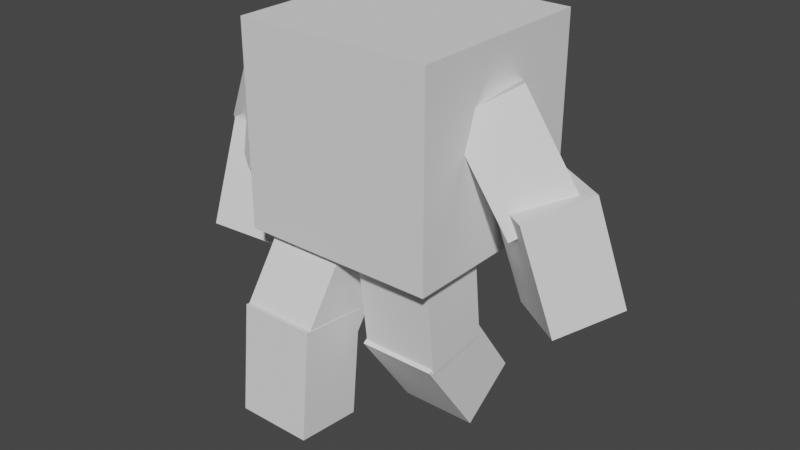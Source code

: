 # Source: untitled_1.blend  (saved by Blender 2.93.21; exported with 4.5.12 LTS)
import bpy
from mathutils import Matrix  # noqa: F401  (used for matrix-valued properties, if any)

bpy.ops.wm.read_factory_settings(use_empty=True)
scene = bpy.context.scene
scene.name = 'Scene'

# ---- collections
col_collection = bpy.data.collections.new('Collection'); scene.collection.children.link(col_collection)

# ---- world
world_world = bpy.data.worlds.new('World'); scene.world = world_world
world_world.use_nodes = True; world_world.node_tree.nodes.clear()
_N = world_world.node_tree.nodes; _L = world_world.node_tree.links
n0 = _N.new('ShaderNodeOutputWorld'); n0.name = 'World Output'; n0.location = (300, 300)
n1 = _N.new('ShaderNodeBackground'); n1.name = 'Background'; n1.location = (10, 300)
n1.inputs[0].default_value = (0.05088, 0.05088, 0.05088, 1.0)
_L.new(n1.outputs[0], n0.inputs[0])
n0.is_active_output = True
world_world.color = (0.05088, 0.05088, 0.05088)
world_world.use_sun_shadow = False
world_world.sun_shadow_jitter_overblur = 0.0

# ---- meshes
me_cube_002 = bpy.data.meshes.new('Cube.002')
me_cube_002.from_pydata([(-1.0, -1.0, -1.0), (-1.0, -1.0, 1.0), (-1.0, 1.0, -1.0), (-1.0, 1.0, 1.0), (1.0, -1.0, -1.0), (1.0, -1.0, 1.0), (1.0, 1.0, -1.0), (1.0, 1.0, 1.0)], [], [(0, 1, 3, 2), (2, 3, 7, 6), (6, 7, 5, 4), (4, 5, 1, 0), (2, 6, 4, 0), (7, 3, 1, 5)])
_uv = me_cube_002.uv_layers.new(name='UVMap')
_uv.uv.foreach_set('vector', [0.375, 0.0, 0.625, 0.0, 0.625, 0.25, 0.375, 0.25, 0.375, 0.25, 0.625, 0.25, 0.625, 0.5, 0.375, 0.5, 0.375, 0.5, 0.625, 0.5, 0.625, 0.75, 0.375, 0.75, 0.375, 0.75, 0.625, 0.75, 0.625, 1.0, 0.375, 1.0, 0.125, 0.5, 0.375, 0.5, 0.375, 0.75, 0.125, 0.75, 0.625, 0.5, 0.875, 0.5, 0.875, 0.75, 0.625, 0.75])
me_cube_002.use_remesh_fix_poles = True
me_cube_002.use_remesh_preserve_attributes = False
me_cube_002.update()
me_cube_003 = bpy.data.meshes.new('Cube.003')
me_cube_003.from_pydata([(-1.0, -1.0, -1.0), (-1.0, -1.0, 1.0), (-1.0, 1.0, -1.0), (-1.0, 1.0, 1.0), (1.0, -1.0, -1.0), (1.0, -1.0, 1.0), (1.0, 1.0, -1.0), (1.0, 1.0, 1.0)], [], [(0, 1, 3, 2), (2, 3, 7, 6), (6, 7, 5, 4), (4, 5, 1, 0), (2, 6, 4, 0), (7, 3, 1, 5)])
_uv = me_cube_003.uv_layers.new(name='UVMap')
_uv.uv.foreach_set('vector', [0.375, 0.0, 0.625, 0.0, 0.625, 0.25, 0.375, 0.25, 0.375, 0.25, 0.625, 0.25, 0.625, 0.5, 0.375, 0.5, 0.375, 0.5, 0.625, 0.5, 0.625, 0.75, 0.375, 0.75, 0.375, 0.75, 0.625, 0.75, 0.625, 1.0, 0.375, 1.0, 0.125, 0.5, 0.375, 0.5, 0.375, 0.75, 0.125, 0.75, 0.625, 0.5, 0.875, 0.5, 0.875, 0.75, 0.625, 0.75])
me_cube_003.use_remesh_fix_poles = True
me_cube_003.use_remesh_preserve_attributes = False
me_cube_003.update()
me_cube_004 = bpy.data.meshes.new('Cube.004')
me_cube_004.from_pydata([(-1.0, -1.0, -1.0), (-1.0, -1.0, 1.0), (-1.0, 1.0, -1.0), (-1.0, 1.0, 1.0), (1.0, -1.0, -1.0), (1.0, -1.0, 1.0), (1.0, 1.0, -1.0), (1.0, 1.0, 1.0)], [], [(0, 1, 3, 2), (2, 3, 7, 6), (6, 7, 5, 4), (4, 5, 1, 0), (2, 6, 4, 0), (7, 3, 1, 5)])
_uv = me_cube_004.uv_layers.new(name='UVMap')
_uv.uv.foreach_set('vector', [0.375, 0.0, 0.625, 0.0, 0.625, 0.25, 0.375, 0.25, 0.375, 0.25, 0.625, 0.25, 0.625, 0.5, 0.375, 0.5, 0.375, 0.5, 0.625, 0.5, 0.625, 0.75, 0.375, 0.75, 0.375, 0.75, 0.625, 0.75, 0.625, 1.0, 0.375, 1.0, 0.125, 0.5, 0.375, 0.5, 0.375, 0.75, 0.125, 0.75, 0.625, 0.5, 0.875, 0.5, 0.875, 0.75, 0.625, 0.75])
me_cube_004.use_remesh_fix_poles = True
me_cube_004.use_remesh_preserve_attributes = False
me_cube_004.update()
me_cube_006 = bpy.data.meshes.new('Cube.006')
me_cube_006.from_pydata([(-1.0, -1.0, -1.0), (-1.0, -1.0, 1.0), (-1.0, 1.0, -1.0), (-1.0, 1.0, 1.0), (1.0, -1.0, -1.0), (1.0, -1.0, 1.0), (1.0, 1.0, -1.0), (1.0, 1.0, 1.0)], [], [(0, 1, 3, 2), (2, 3, 7, 6), (6, 7, 5, 4), (4, 5, 1, 0), (2, 6, 4, 0), (7, 3, 1, 5)])
_uv = me_cube_006.uv_layers.new(name='UVMap')
_uv.uv.foreach_set('vector', [0.375, 0.0, 0.625, 0.0, 0.625, 0.25, 0.375, 0.25, 0.375, 0.25, 0.625, 0.25, 0.625, 0.5, 0.375, 0.5, 0.375, 0.5, 0.625, 0.5, 0.625, 0.75, 0.375, 0.75, 0.375, 0.75, 0.625, 0.75, 0.625, 1.0, 0.375, 1.0, 0.125, 0.5, 0.375, 0.5, 0.375, 0.75, 0.125, 0.75, 0.625, 0.5, 0.875, 0.5, 0.875, 0.75, 0.625, 0.75])
me_cube_006.use_remesh_fix_poles = True
me_cube_006.use_remesh_preserve_attributes = False
me_cube_006.update()
me_cube_008 = bpy.data.meshes.new('Cube.008')
me_cube_008.from_pydata([(-1.0, -1.0, -1.0), (-1.0, -1.0, 1.0), (-1.0, 1.0, -1.0), (-1.0, 1.0, 1.0), (1.0, -1.0, -1.0), (1.0, -1.0, 1.0), (1.0, 1.0, -1.0), (1.0, 1.0, 1.0)], [], [(0, 1, 3, 2), (2, 3, 7, 6), (6, 7, 5, 4), (4, 5, 1, 0), (2, 6, 4, 0), (7, 3, 1, 5)])
_uv = me_cube_008.uv_layers.new(name='UVMap')
_uv.uv.foreach_set('vector', [0.375, 0.0, 0.625, 0.0, 0.625, 0.25, 0.375, 0.25, 0.375, 0.25, 0.625, 0.25, 0.625, 0.5, 0.375, 0.5, 0.375, 0.5, 0.625, 0.5, 0.625, 0.75, 0.375, 0.75, 0.375, 0.75, 0.625, 0.75, 0.625, 1.0, 0.375, 1.0, 0.125, 0.5, 0.375, 0.5, 0.375, 0.75, 0.125, 0.75, 0.625, 0.5, 0.875, 0.5, 0.875, 0.75, 0.625, 0.75])
me_cube_008.use_remesh_fix_poles = True
me_cube_008.use_remesh_preserve_attributes = False
me_cube_008.update()
me_cube_009 = bpy.data.meshes.new('Cube.009')
me_cube_009.from_pydata([(-1.0, -1.0, -1.0), (-1.0, -1.0, 1.0), (-1.0, 1.0, -1.0), (-1.0, 1.0, 1.0), (1.0, -1.0, -1.0), (1.0, -1.0, 1.0), (1.0, 1.0, -1.0), (1.0, 1.0, 1.0)], [], [(0, 1, 3, 2), (2, 3, 7, 6), (6, 7, 5, 4), (4, 5, 1, 0), (2, 6, 4, 0), (7, 3, 1, 5)])
_uv = me_cube_009.uv_layers.new(name='UVMap')
_uv.uv.foreach_set('vector', [0.375, 0.0, 0.625, 0.0, 0.625, 0.25, 0.375, 0.25, 0.375, 0.25, 0.625, 0.25, 0.625, 0.5, 0.375, 0.5, 0.375, 0.5, 0.625, 0.5, 0.625, 0.75, 0.375, 0.75, 0.375, 0.75, 0.625, 0.75, 0.625, 1.0, 0.375, 1.0, 0.125, 0.5, 0.375, 0.5, 0.375, 0.75, 0.125, 0.75, 0.625, 0.5, 0.875, 0.5, 0.875, 0.75, 0.625, 0.75])
me_cube_009.use_remesh_fix_poles = True
me_cube_009.use_remesh_preserve_attributes = False
me_cube_009.update()
me_cube_010 = bpy.data.meshes.new('Cube.010')
me_cube_010.from_pydata([(-1.0, -1.0, -1.0), (-1.0, -1.0, 1.0), (-1.0, 1.0, -1.0), (-1.0, 1.0, 1.0), (1.0, -1.0, -1.0), (1.0, -1.0, 1.0), (1.0, 1.0, -1.0), (1.0, 1.0, 1.0)], [], [(0, 1, 3, 2), (2, 3, 7, 6), (6, 7, 5, 4), (4, 5, 1, 0), (2, 6, 4, 0), (7, 3, 1, 5)])
_uv = me_cube_010.uv_layers.new(name='UVMap')
_uv.uv.foreach_set('vector', [0.375, 0.0, 0.625, 0.0, 0.625, 0.25, 0.375, 0.25, 0.375, 0.25, 0.625, 0.25, 0.625, 0.5, 0.375, 0.5, 0.375, 0.5, 0.625, 0.5, 0.625, 0.75, 0.375, 0.75, 0.375, 0.75, 0.625, 0.75, 0.625, 1.0, 0.375, 1.0, 0.125, 0.5, 0.375, 0.5, 0.375, 0.75, 0.125, 0.75, 0.625, 0.5, 0.875, 0.5, 0.875, 0.75, 0.625, 0.75])
me_cube_010.use_remesh_fix_poles = True
me_cube_010.use_remesh_preserve_attributes = False
me_cube_010.update()
me_cube_011 = bpy.data.meshes.new('Cube.011')
me_cube_011.from_pydata([(-1.0, -1.0, -1.0), (-1.0, -1.0, 1.0), (-1.0, 1.0, -1.0), (-1.0, 1.0, 1.0), (1.0, -1.0, -1.0), (1.0, -1.0, 1.0), (1.0, 1.0, -1.0), (1.0, 1.0, 1.0)], [], [(0, 1, 3, 2), (2, 3, 7, 6), (6, 7, 5, 4), (4, 5, 1, 0), (2, 6, 4, 0), (7, 3, 1, 5)])
_uv = me_cube_011.uv_layers.new(name='UVMap')
_uv.uv.foreach_set('vector', [0.375, 0.0, 0.625, 0.0, 0.625, 0.25, 0.375, 0.25, 0.375, 0.25, 0.625, 0.25, 0.625, 0.5, 0.375, 0.5, 0.375, 0.5, 0.625, 0.5, 0.625, 0.75, 0.375, 0.75, 0.375, 0.75, 0.625, 0.75, 0.625, 1.0, 0.375, 1.0, 0.125, 0.5, 0.375, 0.5, 0.375, 0.75, 0.125, 0.75, 0.625, 0.5, 0.875, 0.5, 0.875, 0.75, 0.625, 0.75])
me_cube_011.use_remesh_fix_poles = True
me_cube_011.use_remesh_preserve_attributes = False
me_cube_011.update()
me_cube_012 = bpy.data.meshes.new('Cube.012')
me_cube_012.from_pydata([(-1.0, -1.0, -1.0), (-1.0, -1.0, 1.0), (-1.0, 1.0, -1.0), (-1.0, 1.0, 1.0), (1.0, -1.0, -1.0), (1.0, -1.0, 1.0), (1.0, 1.0, -1.0), (1.0, 1.0, 1.0)], [], [(0, 1, 3, 2), (2, 3, 7, 6), (6, 7, 5, 4), (4, 5, 1, 0), (2, 6, 4, 0), (7, 3, 1, 5)])
_uv = me_cube_012.uv_layers.new(name='UVMap')
_uv.uv.foreach_set('vector', [0.375, 0.0, 0.625, 0.0, 0.625, 0.25, 0.375, 0.25, 0.375, 0.25, 0.625, 0.25, 0.625, 0.5, 0.375, 0.5, 0.375, 0.5, 0.625, 0.5, 0.625, 0.75, 0.375, 0.75, 0.375, 0.75, 0.625, 0.75, 0.625, 1.0, 0.375, 1.0, 0.125, 0.5, 0.375, 0.5, 0.375, 0.75, 0.125, 0.75, 0.625, 0.5, 0.875, 0.5, 0.875, 0.75, 0.625, 0.75])
me_cube_012.use_remesh_fix_poles = True
me_cube_012.use_remesh_preserve_attributes = False
me_cube_012.update()

# ---- objects
ob_cube = bpy.data.objects.new('Cube', me_cube_002)
ob_been_2 = bpy.data.objects.new('been 2', me_cube_003)
ob_been_1 = bpy.data.objects.new('been 1', me_cube_004)
ob_arm1 = bpy.data.objects.new('arm1', me_cube_006)
ob_been_2_2 = bpy.data.objects.new('been 2.2', me_cube_008)
ob_been_1_2 = bpy.data.objects.new('been 1.2', me_cube_009)
ob_arm2 = bpy.data.objects.new('arm2', me_cube_010)
ob_cube_007 = bpy.data.objects.new('Cube.007', me_cube_011)
ob_cube_008 = bpy.data.objects.new('Cube.008', me_cube_012)

# ---- transforms, parenting, visibility, modifiers, constraints
ob_cube.location = (2.512, 5.528, 2.549)
ob_cube.scale = (0.9904, 1.0, 1.0)
ob_been_2.location = (2.068, 4.827, 1.157)
ob_been_2.rotation_euler = (-0.6004, -0.0, 0.0)
ob_been_2.scale = (0.3861, 0.3426, 0.5552)
ob_been_1.location = (2.995, 5.121, 1.165)
ob_been_1.rotation_euler = (0.1128, -0.0, 0.0)
ob_been_1.scale = (0.3861, 0.3426, 0.5552)
ob_arm1.location = (3.632, 5.579, 2.49)
ob_arm1.rotation_euler = (0.4839, -0.2822, -0.936)
ob_arm1.scale = (0.3861, 0.3426, 0.5552)
ob_been_2_2.location = (2.073, 4.505, 0.3537)
ob_been_2_2.rotation_euler = (-0.09805, -0.0, 0.0)
ob_been_2_2.scale = (0.3861, 0.3426, 0.5552)
ob_been_1_2.location = (2.982, 5.403, 0.3462)
ob_been_1_2.rotation_euler = (0.6152, -0.0, 0.0)
ob_been_1_2.scale = (0.3861, 0.3426, 0.5552)
ob_arm2.location = (4.096, 5.605, 1.749)
ob_arm2.rotation_euler = (0.2783, -0.09106, -0.6358)
ob_arm2.scale = (0.3861, 0.3426, 0.5552)
ob_cube_007.location = (1.188, 5.333, 2.513)
ob_cube_007.rotation_euler = (-0.1706, 0.3588, -0.5776)
ob_cube_007.scale = (0.3861, 0.3426, 0.5552)
ob_cube_008.location = (0.9714, 5.333, 1.658)
ob_cube_008.rotation_euler = (-0.1615, -0.2002, -1.247)
ob_cube_008.scale = (0.3861, 0.3426, 0.5552)

# ---- collection membership
col_collection.objects.link(ob_cube)
col_collection.objects.link(ob_been_2)
col_collection.objects.link(ob_been_1)
col_collection.objects.link(ob_arm1)
col_collection.objects.link(ob_been_2_2)
col_collection.objects.link(ob_been_1_2)
col_collection.objects.link(ob_arm2)
col_collection.objects.link(ob_cube_007)
col_collection.objects.link(ob_cube_008)

# ---- scene / render settings (as saved in the file)
scene.frame_start = 1; scene.frame_end = 250; scene.frame_set(21)
scene.render.engine = 'BLENDER_EEVEE_NEXT'
scene.cycles.use_denoising = False
scene.cycles.samples = 128
scene.cycles.sampling_pattern = 'TABULATED_SOBOL'
scene.cycles.use_adaptive_sampling = False
scene.cycles.use_light_tree = False
scene.view_settings.view_transform = 'Filmic'
bpy.context.view_layer.update()

# ---- added for rendering (the .blend has no active camera and no usable light): camera, sun
cam_auto = bpy.data.cameras.new('AutoCamera')
cam_auto.lens = 50.0
cam_auto.sensor_width = 36.0
cam_auto.clip_end = 1000.0
ob_auto_camera = bpy.data.objects.new('AutoCamera', cam_auto)
scene.collection.objects.link(ob_auto_camera)
ob_auto_camera.location = (8.35886, -1.59134, 6.229)
ob_auto_camera.rotation_euler = (1.09748, -7.21219e-08, 0.694738)
scene.camera = ob_auto_camera
light_auto_sun = bpy.data.lights.new('AutoSun', 'SUN')
light_auto_sun.energy = 3.0
light_auto_sun.angle = 0.0523599
ob_auto_sun = bpy.data.objects.new('AutoSun', light_auto_sun)
scene.collection.objects.link(ob_auto_sun)
ob_auto_sun.rotation_euler = (0.872665, 0.174533, 0.523599)
bpy.context.view_layer.update()
